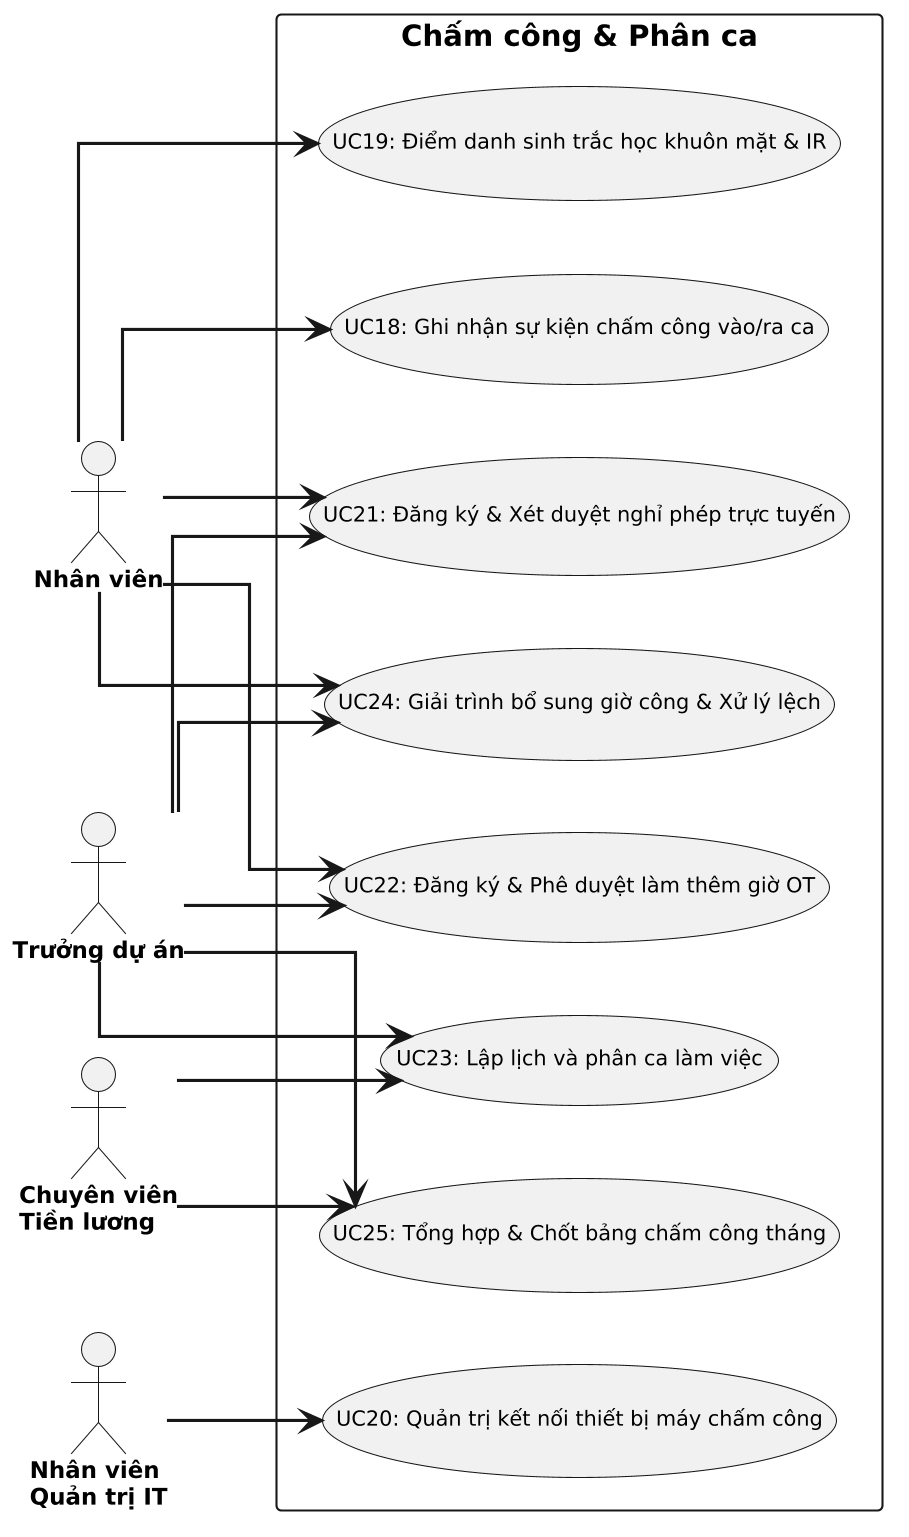

The diagram above was rendered by PlantUML. Its source (embedded in the PNG):
@startuml
left to right direction
skinparam dpi 200
skinparam defaultFontName "Segoe UI"
skinparam shadowing false
skinparam linetype ortho
skinparam monochrome true
skinparam actor {
  FontSize 11
  FontStyle bold
}
skinparam usecase {
  FontSize 10
}
skinparam arrow {
  Thickness 1.5
}
actor "Nhân viên" as A0
actor "Trưởng dự án" as A1
actor "Chuyên viên\nTiền lương" as A2
actor "Nhân viên\nQuản trị IT" as A3
rectangle "Chấm công & Phân ca" {
  (UC18: Ghi nhận sự kiện chấm công vào/ra ca) as UC18
  (UC19: Điểm danh sinh trắc học khuôn mặt & IR) as UC19
  (UC20: Quản trị kết nối thiết bị máy chấm công) as UC20
  (UC21: Đăng ký & Xét duyệt nghỉ phép trực tuyến) as UC21
  (UC22: Đăng ký & Phê duyệt làm thêm giờ OT) as UC22
  (UC23: Lập lịch và phân ca làm việc) as UC23
  (UC24: Giải trình bổ sung giờ công & Xử lý lệch) as UC24
  (UC25: Tổng hợp & Chốt bảng chấm công tháng) as UC25
}
A0 --> UC18
A0 --> UC19
A3 --> UC20
A0 --> UC21
A1 --> UC21
A0 --> UC22
A1 --> UC22
A1 --> UC23
A2 --> UC23
A0 --> UC24
A1 --> UC24
A2 --> UC25
A1 --> UC25
@enduml